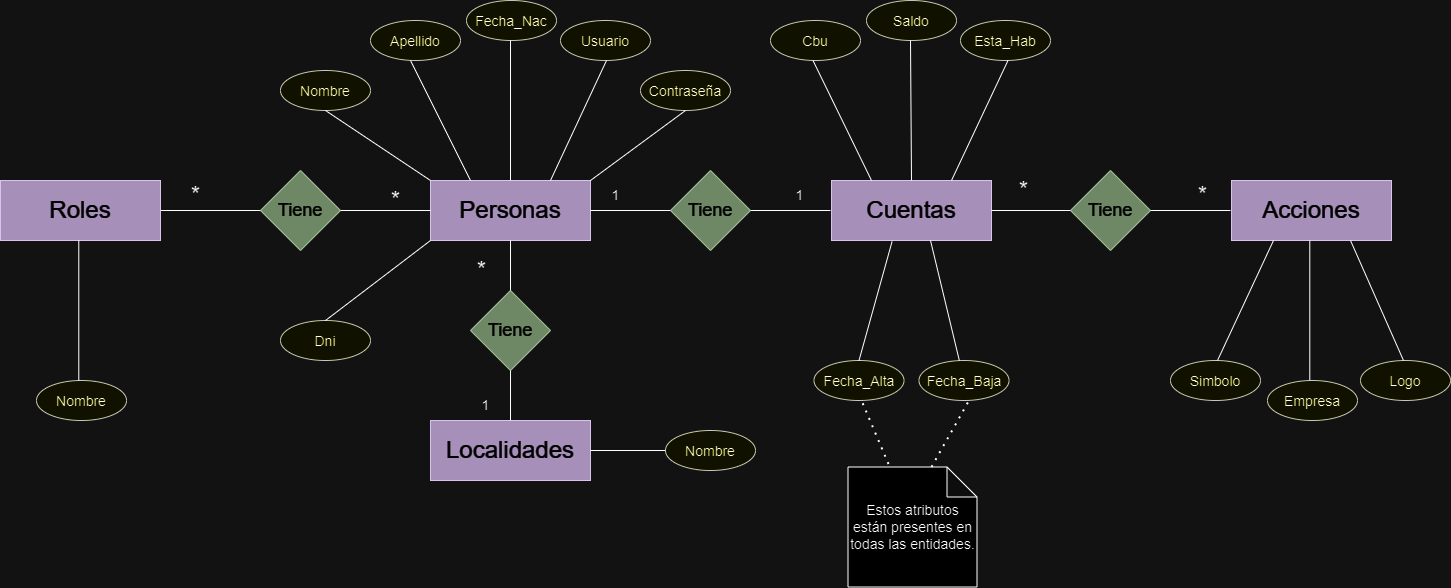

The diagram above was exported from draw.io. Its source (the exported page's mxGraphModel, read from the mxfile embedded in the PNG):
<mxGraphModel dx="2412" dy="-356" grid="1" gridSize="10" guides="1" tooltips="1" connect="1" arrows="1" fold="1" page="1" pageScale="1" pageWidth="827" pageHeight="1169" math="0" shadow="0">
  <root>
    <mxCell id="0" />
    <mxCell id="1" parent="0" />
    <mxCell id="wyx31o-4xDfxyj4SaAkr-2" value="&lt;font style=&quot;font-size: 24px;&quot;&gt;Cuentas&lt;/font&gt;" style="rounded=0;whiteSpace=wrap;html=1;fillColor=#76608a;strokeColor=#432D57;fontColor=#ffffff;" parent="1" vertex="1">
      <mxGeometry x="101" y="1520" width="160" height="60" as="geometry" />
    </mxCell>
    <mxCell id="wyx31o-4xDfxyj4SaAkr-3" value="&lt;font style=&quot;font-size: 24px;&quot;&gt;Personas&lt;/font&gt;" style="rounded=0;whiteSpace=wrap;html=1;fillColor=#76608a;fontColor=#ffffff;strokeColor=#432D57;" parent="1" vertex="1">
      <mxGeometry x="-300" y="1520" width="160" height="60" as="geometry" />
    </mxCell>
    <mxCell id="wyx31o-4xDfxyj4SaAkr-4" value="&lt;font style=&quot;font-size: 24px;&quot;&gt;Localidades&lt;/font&gt;" style="rounded=0;whiteSpace=wrap;html=1;fillColor=#76608a;fontColor=#ffffff;strokeColor=#432D57;" parent="1" vertex="1">
      <mxGeometry x="-300" y="1760" width="160" height="60" as="geometry" />
    </mxCell>
    <mxCell id="wyx31o-4xDfxyj4SaAkr-6" value="&lt;font style=&quot;font-size: 24px;&quot;&gt;Acciones&lt;/font&gt;" style="rounded=0;whiteSpace=wrap;html=1;fillColor=#76608a;fontColor=#ffffff;strokeColor=#432D57;" parent="1" vertex="1">
      <mxGeometry x="501" y="1520" width="160" height="60" as="geometry" />
    </mxCell>
    <mxCell id="wyx31o-4xDfxyj4SaAkr-7" value="Tiene" style="rhombus;whiteSpace=wrap;html=1;fontSize=18;fillColor=#6d8764;fontColor=#ffffff;strokeColor=#3A5431;" parent="1" vertex="1">
      <mxGeometry x="-60" y="1510" width="80" height="80" as="geometry" />
    </mxCell>
    <mxCell id="wyx31o-4xDfxyj4SaAkr-8" value="Tiene" style="rhombus;whiteSpace=wrap;html=1;fontSize=18;fillColor=#6d8764;fontColor=#ffffff;strokeColor=#3A5431;" parent="1" vertex="1">
      <mxGeometry x="-260" y="1630" width="80" height="80" as="geometry" />
    </mxCell>
    <mxCell id="wyx31o-4xDfxyj4SaAkr-11" value="Tiene" style="rhombus;whiteSpace=wrap;html=1;fontSize=18;fillColor=#6d8764;fontColor=#ffffff;strokeColor=#3A5431;" parent="1" vertex="1">
      <mxGeometry x="340" y="1510" width="80" height="80" as="geometry" />
    </mxCell>
    <mxCell id="wyx31o-4xDfxyj4SaAkr-14" value="" style="endArrow=none;html=1;rounded=0;fontSize=18;entryX=0.5;entryY=1;entryDx=0;entryDy=0;" parent="1" target="wyx31o-4xDfxyj4SaAkr-3" edge="1">
      <mxGeometry width="50" height="50" relative="1" as="geometry">
        <mxPoint x="-220" y="1630" as="sourcePoint" />
        <mxPoint x="-170" y="1580" as="targetPoint" />
      </mxGeometry>
    </mxCell>
    <mxCell id="wyx31o-4xDfxyj4SaAkr-15" value="" style="endArrow=none;html=1;rounded=0;fontSize=18;exitX=0.5;exitY=0;exitDx=0;exitDy=0;" parent="1" source="wyx31o-4xDfxyj4SaAkr-4" edge="1">
      <mxGeometry width="50" height="50" relative="1" as="geometry">
        <mxPoint x="-270" y="1760" as="sourcePoint" />
        <mxPoint x="-220" y="1710" as="targetPoint" />
      </mxGeometry>
    </mxCell>
    <mxCell id="wyx31o-4xDfxyj4SaAkr-18" value="&lt;font style=&quot;font-size: 14px;&quot;&gt;Dni&lt;br&gt;&lt;/font&gt;" style="ellipse;whiteSpace=wrap;html=1;fontSize=18;fillColor=#ffff88;strokeColor=#36393d;" parent="1" vertex="1">
      <mxGeometry x="-450" y="1660" width="90" height="40" as="geometry" />
    </mxCell>
    <mxCell id="wyx31o-4xDfxyj4SaAkr-19" value="&lt;font style=&quot;font-size: 14px;&quot;&gt;Contraseña&lt;/font&gt;" style="ellipse;whiteSpace=wrap;html=1;fontSize=18;fillColor=#ffff88;strokeColor=#36393d;" parent="1" vertex="1">
      <mxGeometry x="-90" y="1410" width="90" height="40" as="geometry" />
    </mxCell>
    <mxCell id="wyx31o-4xDfxyj4SaAkr-20" value="&lt;font style=&quot;font-size: 14px;&quot;&gt;Nombre&lt;/font&gt;" style="ellipse;whiteSpace=wrap;html=1;fontSize=18;fillColor=#ffff88;strokeColor=#36393d;" parent="1" vertex="1">
      <mxGeometry x="-450" y="1410" width="90" height="40" as="geometry" />
    </mxCell>
    <mxCell id="wyx31o-4xDfxyj4SaAkr-21" value="&lt;font style=&quot;font-size: 14px;&quot;&gt;Cbu&lt;/font&gt;" style="ellipse;whiteSpace=wrap;html=1;fontSize=18;fillColor=#ffff88;strokeColor=#36393d;" parent="1" vertex="1">
      <mxGeometry x="40" y="1360" width="90" height="40" as="geometry" />
    </mxCell>
    <mxCell id="wyx31o-4xDfxyj4SaAkr-22" value="&lt;font style=&quot;font-size: 14px;&quot;&gt;Saldo&lt;/font&gt;" style="ellipse;whiteSpace=wrap;html=1;fontSize=18;fillColor=#ffff88;strokeColor=#36393d;" parent="1" vertex="1">
      <mxGeometry x="136" y="1340" width="90" height="40" as="geometry" />
    </mxCell>
    <mxCell id="wyx31o-4xDfxyj4SaAkr-23" value="&lt;font style=&quot;font-size: 14px;&quot;&gt;Esta_Hab&lt;/font&gt;" style="ellipse;whiteSpace=wrap;html=1;fontSize=18;fillColor=#ffff88;strokeColor=#36393d;" parent="1" vertex="1">
      <mxGeometry x="230" y="1360" width="90" height="40" as="geometry" />
    </mxCell>
    <mxCell id="wyx31o-4xDfxyj4SaAkr-27" value="&lt;font style=&quot;font-size: 14px;&quot;&gt;Nombre&lt;/font&gt;" style="ellipse;whiteSpace=wrap;html=1;fontSize=18;fillColor=#ffff88;strokeColor=#36393d;" parent="1" vertex="1">
      <mxGeometry x="-65" y="1770" width="90" height="40" as="geometry" />
    </mxCell>
    <mxCell id="wyx31o-4xDfxyj4SaAkr-28" value="&lt;font style=&quot;font-size: 14px;&quot;&gt;Fecha_Alta&lt;/font&gt;" style="ellipse;whiteSpace=wrap;html=1;fontSize=18;fillColor=#ffff88;strokeColor=#36393d;" parent="1" vertex="1">
      <mxGeometry x="83.5" y="1700" width="90" height="40" as="geometry" />
    </mxCell>
    <mxCell id="wyx31o-4xDfxyj4SaAkr-29" value="&lt;font style=&quot;font-size: 14px;&quot;&gt;Fecha_Baja&lt;/font&gt;" style="ellipse;whiteSpace=wrap;html=1;fontSize=18;fillColor=#ffff88;strokeColor=#36393d;" parent="1" vertex="1">
      <mxGeometry x="188.5" y="1700" width="90" height="40" as="geometry" />
    </mxCell>
    <mxCell id="wyx31o-4xDfxyj4SaAkr-30" value="Estos atributos están presentes en todas las entidades." style="shape=note;whiteSpace=wrap;html=1;backgroundOutline=1;darkOpacity=0.05;fontSize=14;align=center;" parent="1" vertex="1">
      <mxGeometry x="117.5" y="1806.5" width="129" height="120" as="geometry" />
    </mxCell>
    <mxCell id="wyx31o-4xDfxyj4SaAkr-31" value="" style="endArrow=none;dashed=1;html=1;dashPattern=1 3;strokeWidth=2;rounded=0;fontSize=14;exitX=0.314;exitY=-0.025;exitDx=0;exitDy=0;exitPerimeter=0;" parent="1" source="wyx31o-4xDfxyj4SaAkr-30" edge="1">
      <mxGeometry width="50" height="50" relative="1" as="geometry">
        <mxPoint x="81" y="1790" as="sourcePoint" />
        <mxPoint x="131" y="1740" as="targetPoint" />
      </mxGeometry>
    </mxCell>
    <mxCell id="wyx31o-4xDfxyj4SaAkr-32" value="" style="endArrow=none;dashed=1;html=1;dashPattern=1 3;strokeWidth=2;rounded=0;fontSize=14;" parent="1" edge="1">
      <mxGeometry width="50" height="50" relative="1" as="geometry">
        <mxPoint x="201" y="1806.5" as="sourcePoint" />
        <mxPoint x="238.5" y="1740" as="targetPoint" />
      </mxGeometry>
    </mxCell>
    <mxCell id="wyx31o-4xDfxyj4SaAkr-33" value="" style="endArrow=none;html=1;rounded=0;fontSize=14;entryX=0.363;entryY=1.017;entryDx=0;entryDy=0;entryPerimeter=0;exitX=0.5;exitY=0;exitDx=0;exitDy=0;" parent="1" source="wyx31o-4xDfxyj4SaAkr-28" edge="1">
      <mxGeometry width="50" height="50" relative="1" as="geometry">
        <mxPoint x="130" y="1653.5" as="sourcePoint" />
        <mxPoint x="161.57999999999993" y="1581.02" as="targetPoint" />
      </mxGeometry>
    </mxCell>
    <mxCell id="wyx31o-4xDfxyj4SaAkr-34" value="" style="endArrow=none;html=1;rounded=0;fontSize=14;" parent="1" source="wyx31o-4xDfxyj4SaAkr-29" edge="1">
      <mxGeometry width="50" height="50" relative="1" as="geometry">
        <mxPoint x="230" y="1650" as="sourcePoint" />
        <mxPoint x="200" y="1580" as="targetPoint" />
      </mxGeometry>
    </mxCell>
    <mxCell id="wyx31o-4xDfxyj4SaAkr-36" value="&lt;font style=&quot;font-size: 14px;&quot;&gt;Apellido&lt;/font&gt;" style="ellipse;whiteSpace=wrap;html=1;fontSize=18;fillColor=#ffff88;strokeColor=#36393d;" parent="1" vertex="1">
      <mxGeometry x="-360" y="1360" width="90" height="40" as="geometry" />
    </mxCell>
    <mxCell id="wyx31o-4xDfxyj4SaAkr-37" value="&lt;font style=&quot;font-size: 14px;&quot;&gt;Fecha_Nac&lt;/font&gt;" style="ellipse;whiteSpace=wrap;html=1;fontSize=18;fillColor=#ffff88;strokeColor=#36393d;" parent="1" vertex="1">
      <mxGeometry x="-264" y="1340" width="90" height="40" as="geometry" />
    </mxCell>
    <mxCell id="wyx31o-4xDfxyj4SaAkr-38" value="&lt;font style=&quot;font-size: 14px;&quot;&gt;Usuario&lt;/font&gt;" style="ellipse;whiteSpace=wrap;html=1;fontSize=18;fillColor=#ffff88;strokeColor=#36393d;" parent="1" vertex="1">
      <mxGeometry x="-170" y="1360" width="90" height="40" as="geometry" />
    </mxCell>
    <mxCell id="wyx31o-4xDfxyj4SaAkr-39" value="" style="endArrow=none;html=1;rounded=0;fontSize=14;exitX=1;exitY=0.5;exitDx=0;exitDy=0;" parent="1" source="wyx31o-4xDfxyj4SaAkr-3" edge="1">
      <mxGeometry width="50" height="50" relative="1" as="geometry">
        <mxPoint x="-110" y="1600" as="sourcePoint" />
        <mxPoint x="-60" y="1550" as="targetPoint" />
      </mxGeometry>
    </mxCell>
    <mxCell id="wyx31o-4xDfxyj4SaAkr-40" value="" style="endArrow=none;html=1;rounded=0;fontSize=14;" parent="1" edge="1">
      <mxGeometry width="50" height="50" relative="1" as="geometry">
        <mxPoint x="20" y="1550" as="sourcePoint" />
        <mxPoint x="100" y="1550" as="targetPoint" />
      </mxGeometry>
    </mxCell>
    <mxCell id="wyx31o-4xDfxyj4SaAkr-41" value="" style="endArrow=none;html=1;rounded=0;fontSize=14;entryX=0;entryY=0.5;entryDx=0;entryDy=0;" parent="1" edge="1">
      <mxGeometry width="50" height="50" relative="1" as="geometry">
        <mxPoint x="420" y="1550" as="sourcePoint" />
        <mxPoint x="500" y="1550" as="targetPoint" />
      </mxGeometry>
    </mxCell>
    <mxCell id="wyx31o-4xDfxyj4SaAkr-42" value="" style="endArrow=none;html=1;rounded=0;fontSize=14;exitX=1;exitY=0.5;exitDx=0;exitDy=0;" parent="1" source="wyx31o-4xDfxyj4SaAkr-2" edge="1">
      <mxGeometry width="50" height="50" relative="1" as="geometry">
        <mxPoint x="290" y="1600" as="sourcePoint" />
        <mxPoint x="340" y="1550" as="targetPoint" />
      </mxGeometry>
    </mxCell>
    <mxCell id="wyx31o-4xDfxyj4SaAkr-43" value="" style="endArrow=none;html=1;rounded=0;fontSize=14;exitX=1;exitY=0.5;exitDx=0;exitDy=0;" parent="1" source="wyx31o-4xDfxyj4SaAkr-4" edge="1">
      <mxGeometry width="50" height="50" relative="1" as="geometry">
        <mxPoint x="-115" y="1840" as="sourcePoint" />
        <mxPoint x="-65" y="1790" as="targetPoint" />
      </mxGeometry>
    </mxCell>
    <mxCell id="wyx31o-4xDfxyj4SaAkr-46" value="" style="endArrow=none;html=1;rounded=0;fontSize=14;exitX=0.5;exitY=0;exitDx=0;exitDy=0;" parent="1" source="wyx31o-4xDfxyj4SaAkr-2" edge="1">
      <mxGeometry width="50" height="50" relative="1" as="geometry">
        <mxPoint x="180" y="1510" as="sourcePoint" />
        <mxPoint x="180" y="1380" as="targetPoint" />
      </mxGeometry>
    </mxCell>
    <mxCell id="wyx31o-4xDfxyj4SaAkr-47" value="" style="endArrow=none;html=1;rounded=0;fontSize=14;exitX=0.5;exitY=0;exitDx=0;exitDy=0;" parent="1" source="wyx31o-4xDfxyj4SaAkr-3" edge="1">
      <mxGeometry width="50" height="50" relative="1" as="geometry">
        <mxPoint x="-270" y="1430" as="sourcePoint" />
        <mxPoint x="-220" y="1380" as="targetPoint" />
      </mxGeometry>
    </mxCell>
    <mxCell id="wyx31o-4xDfxyj4SaAkr-48" value="" style="endArrow=none;html=1;rounded=0;fontSize=14;exitX=0.5;exitY=1;exitDx=0;exitDy=0;entryX=1;entryY=0;entryDx=0;entryDy=0;" parent="1" source="wyx31o-4xDfxyj4SaAkr-19" target="wyx31o-4xDfxyj4SaAkr-3" edge="1">
      <mxGeometry width="50" height="50" relative="1" as="geometry">
        <mxPoint x="-350" y="1600" as="sourcePoint" />
        <mxPoint x="-300" y="1550" as="targetPoint" />
      </mxGeometry>
    </mxCell>
    <mxCell id="wyx31o-4xDfxyj4SaAkr-49" value="" style="endArrow=none;html=1;rounded=0;fontSize=14;exitX=0.75;exitY=0;exitDx=0;exitDy=0;" parent="1" source="wyx31o-4xDfxyj4SaAkr-3" edge="1">
      <mxGeometry width="50" height="50" relative="1" as="geometry">
        <mxPoint x="-174" y="1450" as="sourcePoint" />
        <mxPoint x="-124" y="1400" as="targetPoint" />
      </mxGeometry>
    </mxCell>
    <mxCell id="wyx31o-4xDfxyj4SaAkr-50" value="" style="endArrow=none;html=1;rounded=0;fontSize=14;exitX=0.25;exitY=0;exitDx=0;exitDy=0;" parent="1" source="wyx31o-4xDfxyj4SaAkr-3" edge="1">
      <mxGeometry width="50" height="50" relative="1" as="geometry">
        <mxPoint x="-370" y="1450" as="sourcePoint" />
        <mxPoint x="-320" y="1400" as="targetPoint" />
      </mxGeometry>
    </mxCell>
    <mxCell id="wyx31o-4xDfxyj4SaAkr-51" value="" style="endArrow=none;html=1;rounded=0;fontSize=14;exitX=0.75;exitY=0;exitDx=0;exitDy=0;" parent="1" source="wyx31o-4xDfxyj4SaAkr-2" edge="1">
      <mxGeometry width="50" height="50" relative="1" as="geometry">
        <mxPoint x="227.5" y="1450" as="sourcePoint" />
        <mxPoint x="277.5" y="1400" as="targetPoint" />
      </mxGeometry>
    </mxCell>
    <mxCell id="wyx31o-4xDfxyj4SaAkr-52" value="" style="endArrow=none;html=1;rounded=0;fontSize=14;exitX=0.25;exitY=0;exitDx=0;exitDy=0;" parent="1" source="wyx31o-4xDfxyj4SaAkr-2" edge="1">
      <mxGeometry width="50" height="50" relative="1" as="geometry">
        <mxPoint x="32.5" y="1450" as="sourcePoint" />
        <mxPoint x="82.5" y="1400" as="targetPoint" />
      </mxGeometry>
    </mxCell>
    <mxCell id="wyx31o-4xDfxyj4SaAkr-55" value="" style="endArrow=none;html=1;rounded=0;fontSize=14;exitX=0.5;exitY=1;exitDx=0;exitDy=0;entryX=0;entryY=0;entryDx=0;entryDy=0;" parent="1" source="wyx31o-4xDfxyj4SaAkr-20" target="wyx31o-4xDfxyj4SaAkr-3" edge="1">
      <mxGeometry width="50" height="50" relative="1" as="geometry">
        <mxPoint x="-380" y="1520" as="sourcePoint" />
        <mxPoint x="-330" y="1470" as="targetPoint" />
      </mxGeometry>
    </mxCell>
    <mxCell id="wyx31o-4xDfxyj4SaAkr-56" value="" style="endArrow=none;html=1;rounded=0;fontSize=14;exitX=0.5;exitY=0;exitDx=0;exitDy=0;entryX=0;entryY=1;entryDx=0;entryDy=0;" parent="1" source="wyx31o-4xDfxyj4SaAkr-18" target="wyx31o-4xDfxyj4SaAkr-3" edge="1">
      <mxGeometry width="50" height="50" relative="1" as="geometry">
        <mxPoint x="-350" y="1620" as="sourcePoint" />
        <mxPoint x="-300" y="1570" as="targetPoint" />
      </mxGeometry>
    </mxCell>
    <mxCell id="wyx31o-4xDfxyj4SaAkr-58" value="1" style="text;html=1;align=center;verticalAlign=middle;resizable=0;points=[];autosize=1;strokeColor=none;fillColor=none;fontSize=14;" parent="1" vertex="1">
      <mxGeometry x="-130" y="1520" width="30" height="30" as="geometry" />
    </mxCell>
    <mxCell id="wyx31o-4xDfxyj4SaAkr-59" value="1" style="text;html=1;align=center;verticalAlign=middle;resizable=0;points=[];autosize=1;strokeColor=none;fillColor=none;fontSize=14;" parent="1" vertex="1">
      <mxGeometry x="-260" y="1730" width="30" height="30" as="geometry" />
    </mxCell>
    <mxCell id="wyx31o-4xDfxyj4SaAkr-62" value="&lt;div style=&quot;text-align: justify;&quot;&gt;&lt;span style=&quot;background-color: initial;&quot;&gt;&lt;font style=&quot;font-size: 24px;&quot;&gt;*&lt;/font&gt;&lt;/span&gt;&lt;/div&gt;" style="text;html=1;align=center;verticalAlign=middle;resizable=0;points=[];autosize=1;strokeColor=none;fillColor=none;fontSize=14;" parent="1" vertex="1">
      <mxGeometry x="457" y="1515" width="30" height="40" as="geometry" />
    </mxCell>
    <mxCell id="wyx31o-4xDfxyj4SaAkr-65" value="&lt;div style=&quot;text-align: justify;&quot;&gt;&lt;span style=&quot;background-color: initial;&quot;&gt;&lt;font style=&quot;font-size: 24px;&quot;&gt;*&lt;/font&gt;&lt;/span&gt;&lt;/div&gt;" style="text;html=1;align=center;verticalAlign=middle;resizable=0;points=[];autosize=1;strokeColor=none;fillColor=none;fontSize=14;" parent="1" vertex="1">
      <mxGeometry x="-264" y="1590" width="30" height="40" as="geometry" />
    </mxCell>
    <mxCell id="wyx31o-4xDfxyj4SaAkr-68" value="Tiene" style="rhombus;whiteSpace=wrap;html=1;fontSize=18;fillColor=#6d8764;fontColor=#ffffff;strokeColor=#3A5431;" parent="1" vertex="1">
      <mxGeometry x="-470" y="1510" width="80" height="80" as="geometry" />
    </mxCell>
    <mxCell id="wyx31o-4xDfxyj4SaAkr-69" value="" style="endArrow=none;html=1;rounded=0;exitX=1;exitY=0.5;exitDx=0;exitDy=0;" parent="1" edge="1">
      <mxGeometry width="50" height="50" relative="1" as="geometry">
        <mxPoint x="-570" y="1550" as="sourcePoint" />
        <mxPoint x="-470" y="1550" as="targetPoint" />
      </mxGeometry>
    </mxCell>
    <mxCell id="wyx31o-4xDfxyj4SaAkr-70" value="" style="endArrow=none;html=1;rounded=0;exitX=1;exitY=0.5;exitDx=0;exitDy=0;" parent="1" source="wyx31o-4xDfxyj4SaAkr-68" edge="1">
      <mxGeometry width="50" height="50" relative="1" as="geometry">
        <mxPoint x="-350" y="1600" as="sourcePoint" />
        <mxPoint x="-300" y="1550" as="targetPoint" />
      </mxGeometry>
    </mxCell>
    <mxCell id="wyx31o-4xDfxyj4SaAkr-71" value="&lt;font style=&quot;font-size: 14px;&quot;&gt;Simbolo&lt;/font&gt;" style="ellipse;whiteSpace=wrap;html=1;fontSize=18;fillColor=#ffff88;strokeColor=#36393d;" parent="1" vertex="1">
      <mxGeometry x="440" y="1700" width="90" height="40" as="geometry" />
    </mxCell>
    <mxCell id="wyx31o-4xDfxyj4SaAkr-72" value="&lt;font style=&quot;font-size: 14px;&quot;&gt;Empresa&lt;/font&gt;" style="ellipse;whiteSpace=wrap;html=1;fontSize=18;fillColor=#ffff88;strokeColor=#36393d;" parent="1" vertex="1">
      <mxGeometry x="537" y="1720" width="90" height="40" as="geometry" />
    </mxCell>
    <mxCell id="wyx31o-4xDfxyj4SaAkr-73" value="&lt;font style=&quot;font-size: 14px;&quot;&gt;Logo&lt;/font&gt;" style="ellipse;whiteSpace=wrap;html=1;fontSize=18;fillColor=#ffff88;strokeColor=#36393d;" parent="1" vertex="1">
      <mxGeometry x="630" y="1700" width="90" height="40" as="geometry" />
    </mxCell>
    <mxCell id="wyx31o-4xDfxyj4SaAkr-74" value="" style="endArrow=none;html=1;rounded=0;fontSize=14;exitX=0.5;exitY=0;exitDx=0;exitDy=0;" parent="1" edge="1">
      <mxGeometry width="50" height="50" relative="1" as="geometry">
        <mxPoint x="579.29" y="1720" as="sourcePoint" />
        <mxPoint x="579.29" y="1580" as="targetPoint" />
      </mxGeometry>
    </mxCell>
    <mxCell id="wyx31o-4xDfxyj4SaAkr-75" value="" style="endArrow=none;html=1;rounded=0;fontSize=14;exitX=0.75;exitY=0;exitDx=0;exitDy=0;" parent="1" edge="1">
      <mxGeometry width="50" height="50" relative="1" as="geometry">
        <mxPoint x="487" y="1700" as="sourcePoint" />
        <mxPoint x="543" y="1580" as="targetPoint" />
      </mxGeometry>
    </mxCell>
    <mxCell id="wyx31o-4xDfxyj4SaAkr-76" value="" style="endArrow=none;html=1;rounded=0;fontSize=14;exitX=0.25;exitY=0;exitDx=0;exitDy=0;" parent="1" edge="1">
      <mxGeometry width="50" height="50" relative="1" as="geometry">
        <mxPoint x="673" y="1700" as="sourcePoint" />
        <mxPoint x="620" y="1580" as="targetPoint" />
      </mxGeometry>
    </mxCell>
    <mxCell id="wyx31o-4xDfxyj4SaAkr-77" value="&lt;font style=&quot;font-size: 24px;&quot;&gt;Roles&lt;/font&gt;" style="rounded=0;whiteSpace=wrap;html=1;fillColor=#76608a;fontColor=#ffffff;strokeColor=#432D57;" parent="1" vertex="1">
      <mxGeometry x="-730" y="1520" width="160" height="60" as="geometry" />
    </mxCell>
    <mxCell id="wyx31o-4xDfxyj4SaAkr-83" value="&lt;div style=&quot;text-align: justify;&quot;&gt;&lt;span style=&quot;background-color: initial;&quot;&gt;&lt;font style=&quot;font-size: 24px;&quot;&gt;*&lt;/font&gt;&lt;/span&gt;&lt;/div&gt;" style="text;html=1;align=center;verticalAlign=middle;resizable=0;points=[];autosize=1;strokeColor=none;fillColor=none;fontSize=14;" parent="1" vertex="1">
      <mxGeometry x="-550" y="1515" width="30" height="40" as="geometry" />
    </mxCell>
    <mxCell id="wyx31o-4xDfxyj4SaAkr-85" value="&lt;font style=&quot;font-size: 14px;&quot;&gt;Nombre&lt;/font&gt;" style="ellipse;whiteSpace=wrap;html=1;fontSize=18;fillColor=#ffff88;strokeColor=#36393d;" parent="1" vertex="1">
      <mxGeometry x="-694" y="1720" width="90" height="40" as="geometry" />
    </mxCell>
    <mxCell id="wyx31o-4xDfxyj4SaAkr-86" value="" style="endArrow=none;html=1;rounded=0;fontSize=14;exitX=0.5;exitY=0;exitDx=0;exitDy=0;" parent="1" edge="1">
      <mxGeometry width="50" height="50" relative="1" as="geometry">
        <mxPoint x="-651.71" y="1720" as="sourcePoint" />
        <mxPoint x="-651.71" y="1580" as="targetPoint" />
      </mxGeometry>
    </mxCell>
    <mxCell id="wyx31o-4xDfxyj4SaAkr-87" value="&lt;div style=&quot;text-align: justify;&quot;&gt;&lt;span style=&quot;background-color: initial;&quot;&gt;&lt;font style=&quot;font-size: 24px;&quot;&gt;*&lt;/font&gt;&lt;/span&gt;&lt;/div&gt;" style="text;html=1;align=center;verticalAlign=middle;resizable=0;points=[];autosize=1;strokeColor=none;fillColor=none;fontSize=14;" parent="1" vertex="1">
      <mxGeometry x="-350" y="1520" width="30" height="40" as="geometry" />
    </mxCell>
    <mxCell id="wyx31o-4xDfxyj4SaAkr-88" value="&lt;div style=&quot;text-align: justify;&quot;&gt;&lt;span style=&quot;background-color: initial;&quot;&gt;&lt;font style=&quot;font-size: 24px;&quot;&gt;*&lt;/font&gt;&lt;/span&gt;&lt;/div&gt;" style="text;html=1;align=center;verticalAlign=middle;resizable=0;points=[];autosize=1;strokeColor=none;fillColor=none;fontSize=14;" parent="1" vertex="1">
      <mxGeometry x="277.5" y="1510" width="30" height="40" as="geometry" />
    </mxCell>
    <mxCell id="wyx31o-4xDfxyj4SaAkr-90" value="1" style="text;html=1;align=center;verticalAlign=middle;resizable=0;points=[];autosize=1;strokeColor=none;fillColor=none;fontSize=14;" parent="1" vertex="1">
      <mxGeometry x="53.5" y="1520" width="30" height="30" as="geometry" />
    </mxCell>
  </root>
</mxGraphModel>